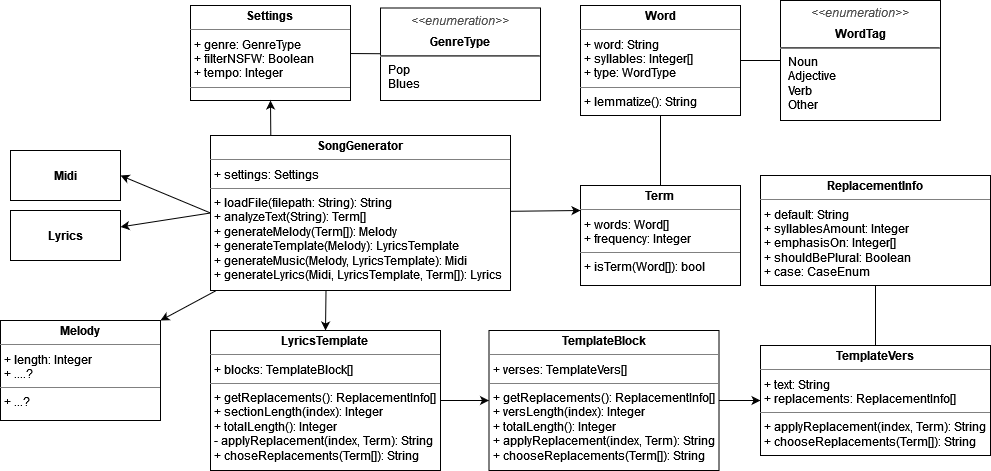

The diagram above was exported from draw.io. Its source (the exported page's mxGraphModel, read from the mxfile embedded in the PNG):
<mxGraphModel dx="2048" dy="631" grid="1" gridSize="10" guides="1" tooltips="1" connect="1" arrows="1" fold="1" page="1" pageScale="1" pageWidth="827" pageHeight="1169" background="none" math="0" shadow="0">
  <root>
    <mxCell id="0" />
    <mxCell id="1" parent="0" />
    <mxCell id="RQWjpZlm9GGOKLCiKZL3-40" style="edgeStyle=none;rounded=0;orthogonalLoop=1;jettySize=auto;html=1;entryX=0;entryY=0.5;entryDx=0;entryDy=0;fontColor=#4D4D4D;endArrow=none;endFill=0;" parent="1" source="RQWjpZlm9GGOKLCiKZL3-24" target="RQWjpZlm9GGOKLCiKZL3-27" edge="1">
      <mxGeometry relative="1" as="geometry" />
    </mxCell>
    <mxCell id="RQWjpZlm9GGOKLCiKZL3-24" value="&lt;p style=&quot;margin:0px;margin-top:4px;text-align:center;&quot;&gt;&lt;b&gt;Word&lt;/b&gt;&lt;/p&gt;&lt;hr size=&quot;1&quot;&gt;&lt;p style=&quot;margin:0px;margin-left:4px;&quot;&gt;+ word: String&lt;br&gt;&lt;/p&gt;&lt;p style=&quot;margin:0px;margin-left:4px;&quot;&gt;+ syllables: Integer[]&lt;/p&gt;&lt;p style=&quot;margin:0px;margin-left:4px;&quot;&gt;+ type: WordType&lt;br&gt;&lt;/p&gt;&lt;hr size=&quot;1&quot;&gt;&lt;p style=&quot;margin:0px;margin-left:4px;&quot;&gt;+ lemmatize(): String&lt;br&gt;&lt;/p&gt;" style="verticalAlign=top;align=left;overflow=fill;fontSize=12;fontFamily=Helvetica;html=1;" parent="1" vertex="1">
      <mxGeometry x="390" y="385" width="160" height="110" as="geometry" />
    </mxCell>
    <mxCell id="RQWjpZlm9GGOKLCiKZL3-27" value="&lt;p style=&quot;margin:0px;margin-top:6px;text-align:center;&quot;&gt;&lt;font color=&quot;#4D4D4D&quot;&gt;&lt;i&gt;&amp;lt;&amp;lt;enumeration&amp;gt;&amp;gt;&lt;/i&gt;&lt;/font&gt;&lt;b&gt;&lt;br&gt;&lt;/b&gt;&lt;/p&gt;&lt;p style=&quot;margin:0px;margin-top:6px;text-align:center;&quot;&gt;&lt;b&gt;WordTag&lt;/b&gt;&lt;/p&gt;&lt;hr&gt;&lt;p style=&quot;margin:0px;margin-left:8px;&quot;&gt;Noun&lt;/p&gt;&lt;p style=&quot;margin:0px;margin-left:8px;&quot;&gt;Adjective&lt;/p&gt;&lt;p style=&quot;margin:0px;margin-left:8px;&quot;&gt;Verb&lt;/p&gt;&lt;p style=&quot;margin:0px;margin-left:8px;&quot;&gt;Other&lt;br&gt;&lt;/p&gt;" style="align=left;overflow=fill;html=1;dropTarget=0;strokeColor=default;" parent="1" vertex="1">
      <mxGeometry x="590" y="380" width="160" height="120" as="geometry" />
    </mxCell>
    <mxCell id="RQWjpZlm9GGOKLCiKZL3-33" style="edgeStyle=none;rounded=0;orthogonalLoop=1;jettySize=auto;html=1;fontColor=#4D4D4D;endArrow=none;endFill=0;" parent="1" source="RQWjpZlm9GGOKLCiKZL3-31" target="RQWjpZlm9GGOKLCiKZL3-24" edge="1">
      <mxGeometry relative="1" as="geometry" />
    </mxCell>
    <mxCell id="RQWjpZlm9GGOKLCiKZL3-31" value="&lt;p style=&quot;margin:0px;margin-top:4px;text-align:center;&quot;&gt;&lt;b&gt;Term&lt;/b&gt;&lt;br&gt;&lt;/p&gt;&lt;hr size=&quot;1&quot;&gt;&lt;p style=&quot;margin:0px;margin-left:4px;&quot;&gt;+ words: Word[]&lt;br&gt;&lt;/p&gt;&lt;p style=&quot;margin:0px;margin-left:4px;&quot;&gt;+ frequency: Integer&lt;br&gt;&lt;/p&gt;&lt;hr size=&quot;1&quot;&gt;&lt;p style=&quot;margin:0px;margin-left:4px;&quot;&gt;+ isTerm(Word[]): bool&lt;/p&gt;" style="verticalAlign=top;align=left;overflow=fill;fontSize=12;fontFamily=Helvetica;html=1;" parent="1" vertex="1">
      <mxGeometry x="390" y="565" width="160" height="100" as="geometry" />
    </mxCell>
    <mxCell id="C99-dw68W55aKagyX_GE-16" style="edgeStyle=none;rounded=0;orthogonalLoop=1;jettySize=auto;html=1;fontFamily=Tahoma;endArrow=none;endFill=0;" edge="1" parent="1" source="RQWjpZlm9GGOKLCiKZL3-36" target="RQWjpZlm9GGOKLCiKZL3-37">
      <mxGeometry relative="1" as="geometry" />
    </mxCell>
    <mxCell id="RQWjpZlm9GGOKLCiKZL3-36" value="&lt;p style=&quot;margin:0px;margin-top:4px;text-align:center;&quot;&gt;&lt;b&gt;Settings&lt;/b&gt;&lt;br&gt;&lt;/p&gt;&lt;hr size=&quot;1&quot;&gt;&lt;p style=&quot;margin:0px;margin-left:4px;&quot;&gt;+ genre: GenreType&lt;br&gt;&lt;/p&gt;&lt;p style=&quot;margin:0px;margin-left:4px;&quot;&gt;+ filterNSFW: Boolean&lt;/p&gt;&lt;p style=&quot;margin:0px;margin-left:4px;&quot;&gt;+ tempo: Integer&lt;br&gt;&lt;/p&gt;&lt;hr size=&quot;1&quot;&gt;" style="verticalAlign=top;align=left;overflow=fill;fontSize=12;fontFamily=Helvetica;html=1;" parent="1" vertex="1">
      <mxGeometry y="385" width="160" height="95" as="geometry" />
    </mxCell>
    <mxCell id="RQWjpZlm9GGOKLCiKZL3-37" value="&lt;p style=&quot;margin:0px;margin-top:6px;text-align:center;&quot;&gt;&lt;font color=&quot;#4D4D4D&quot;&gt;&lt;i&gt;&amp;lt;&amp;lt;enumeration&amp;gt;&amp;gt;&lt;/i&gt;&lt;/font&gt;&lt;b&gt;&lt;br&gt;&lt;/b&gt;&lt;/p&gt;&lt;p style=&quot;margin:0px;margin-top:6px;text-align:center;&quot;&gt;&lt;b&gt;GenreType&lt;/b&gt;&lt;/p&gt;&lt;hr&gt;&lt;p style=&quot;margin:0px;margin-left:8px;&quot;&gt;Pop&lt;/p&gt;&lt;p style=&quot;margin:0px;margin-left:8px;&quot;&gt;Blues&lt;br&gt;&lt;/p&gt;" style="align=left;overflow=fill;html=1;dropTarget=0;strokeColor=default;" parent="1" vertex="1">
      <mxGeometry x="190" y="387.5" width="160" height="92.5" as="geometry" />
    </mxCell>
    <mxCell id="C99-dw68W55aKagyX_GE-9" style="edgeStyle=none;rounded=0;orthogonalLoop=1;jettySize=auto;html=1;entryX=1;entryY=0.5;entryDx=0;entryDy=0;fontFamily=Tahoma;exitX=0;exitY=0.5;exitDx=0;exitDy=0;" edge="1" parent="1" source="RQWjpZlm9GGOKLCiKZL3-41" target="C99-dw68W55aKagyX_GE-6">
      <mxGeometry relative="1" as="geometry" />
    </mxCell>
    <mxCell id="C99-dw68W55aKagyX_GE-10" style="edgeStyle=none;rounded=0;orthogonalLoop=1;jettySize=auto;html=1;fontFamily=Tahoma;exitX=0;exitY=0.5;exitDx=0;exitDy=0;" edge="1" parent="1" source="RQWjpZlm9GGOKLCiKZL3-41" target="C99-dw68W55aKagyX_GE-8">
      <mxGeometry relative="1" as="geometry" />
    </mxCell>
    <mxCell id="C99-dw68W55aKagyX_GE-15" style="edgeStyle=none;rounded=0;orthogonalLoop=1;jettySize=auto;html=1;entryX=0.5;entryY=1;entryDx=0;entryDy=0;fontFamily=Tahoma;exitX=0.201;exitY=0.005;exitDx=0;exitDy=0;exitPerimeter=0;" edge="1" parent="1" source="RQWjpZlm9GGOKLCiKZL3-41" target="RQWjpZlm9GGOKLCiKZL3-36">
      <mxGeometry relative="1" as="geometry" />
    </mxCell>
    <mxCell id="C99-dw68W55aKagyX_GE-19" style="edgeStyle=none;rounded=0;orthogonalLoop=1;jettySize=auto;html=1;entryX=0.5;entryY=0;entryDx=0;entryDy=0;fontFamily=Tahoma;endArrow=classic;endFill=1;exitX=0.385;exitY=1;exitDx=0;exitDy=0;exitPerimeter=0;" edge="1" parent="1" source="RQWjpZlm9GGOKLCiKZL3-41" target="C99-dw68W55aKagyX_GE-4">
      <mxGeometry relative="1" as="geometry" />
    </mxCell>
    <mxCell id="C99-dw68W55aKagyX_GE-20" style="edgeStyle=none;rounded=0;orthogonalLoop=1;jettySize=auto;html=1;entryX=1;entryY=0;entryDx=0;entryDy=0;fontFamily=Tahoma;endArrow=classic;endFill=1;" edge="1" parent="1" source="RQWjpZlm9GGOKLCiKZL3-41" target="C99-dw68W55aKagyX_GE-3">
      <mxGeometry relative="1" as="geometry" />
    </mxCell>
    <mxCell id="C99-dw68W55aKagyX_GE-21" style="edgeStyle=none;rounded=0;orthogonalLoop=1;jettySize=auto;html=1;entryX=0;entryY=0.25;entryDx=0;entryDy=0;fontFamily=Tahoma;endArrow=classic;endFill=1;" edge="1" parent="1" source="RQWjpZlm9GGOKLCiKZL3-41" target="RQWjpZlm9GGOKLCiKZL3-31">
      <mxGeometry relative="1" as="geometry" />
    </mxCell>
    <mxCell id="RQWjpZlm9GGOKLCiKZL3-41" value="&lt;p style=&quot;margin:0px;margin-top:4px;text-align:center;&quot;&gt;&lt;b&gt;SongGenerator&lt;/b&gt;&lt;br&gt;&lt;/p&gt;&lt;hr size=&quot;1&quot;&gt;&lt;p style=&quot;margin:0px;margin-left:4px;&quot;&gt;+ settings: Settings&lt;/p&gt;&lt;hr size=&quot;1&quot;&gt;&lt;p style=&quot;margin:0px;margin-left:4px;&quot;&gt;+ loadFile(filepath: String): String&lt;/p&gt;&lt;p style=&quot;margin:0px;margin-left:4px;&quot;&gt;+ analyzeText(String): Term[]&lt;/p&gt;&lt;p style=&quot;margin:0px;margin-left:4px;&quot;&gt;+ generateMelody(Term[]): Melody&lt;/p&gt;&lt;p style=&quot;margin:0px;margin-left:4px;&quot;&gt;+ generateTemplate(Melody): LyricsTemplate&lt;/p&gt;&lt;p style=&quot;margin:0px;margin-left:4px;&quot;&gt;+ generateMusic(Melody, LyricsTemplate): Midi&lt;/p&gt;&lt;p style=&quot;margin:0px;margin-left:4px;&quot;&gt;+ generateLyrics(Midi, LyricsTemplate, Term[]): Lyrics&lt;br&gt;&lt;/p&gt;" style="verticalAlign=top;align=left;overflow=fill;fontSize=12;fontFamily=Helvetica;html=1;" parent="1" vertex="1">
      <mxGeometry x="20" y="515" width="300" height="155" as="geometry" />
    </mxCell>
    <mxCell id="C99-dw68W55aKagyX_GE-3" value="&lt;p style=&quot;margin:0px;margin-top:4px;text-align:center;&quot;&gt;&lt;b&gt;Melody&lt;/b&gt;&lt;br&gt;&lt;/p&gt;&lt;hr size=&quot;1&quot;&gt;&lt;p style=&quot;margin:0px;margin-left:4px;&quot;&gt;+ length: Integer&lt;/p&gt;&lt;p style=&quot;margin:0px;margin-left:4px;&quot;&gt;+ ....?&lt;br&gt;&lt;/p&gt;&lt;hr size=&quot;1&quot;&gt;&lt;p style=&quot;margin:0px;margin-left:4px;&quot;&gt;+ ...?&lt;br&gt;&lt;/p&gt;" style="verticalAlign=top;align=left;overflow=fill;fontSize=12;fontFamily=Helvetica;html=1;" vertex="1" parent="1">
      <mxGeometry x="-190" y="700" width="160" height="100" as="geometry" />
    </mxCell>
    <mxCell id="C99-dw68W55aKagyX_GE-14" style="edgeStyle=none;rounded=0;orthogonalLoop=1;jettySize=auto;html=1;entryX=0;entryY=0.5;entryDx=0;entryDy=0;fontFamily=Tahoma;" edge="1" parent="1" source="C99-dw68W55aKagyX_GE-4" target="C99-dw68W55aKagyX_GE-11">
      <mxGeometry relative="1" as="geometry" />
    </mxCell>
    <mxCell id="C99-dw68W55aKagyX_GE-4" value="&lt;p style=&quot;margin:0px;margin-top:4px;text-align:center;&quot;&gt;&lt;b&gt;LyricsTemplate&lt;/b&gt;&lt;br&gt;&lt;/p&gt;&lt;hr size=&quot;1&quot;&gt;&lt;p style=&quot;margin:0px;margin-left:4px;&quot;&gt;+ blocks: TemplateBlock[]&lt;/p&gt;&lt;hr size=&quot;1&quot;&gt;&lt;p style=&quot;margin:0px;margin-left:4px;&quot;&gt;+ getReplacements(): ReplacementInfo[]&lt;br&gt;&lt;/p&gt;&lt;p style=&quot;margin:0px;margin-left:4px;&quot;&gt;+ sectionLength(index): Integer&lt;/p&gt;&lt;p style=&quot;margin:0px;margin-left:4px;&quot;&gt;+ totalLength(): Integer&lt;br&gt;&lt;/p&gt;&lt;p style=&quot;margin:0px;margin-left:4px;&quot;&gt;- applyReplacement(index, Term): String&lt;br&gt;&lt;/p&gt;&lt;p style=&quot;margin:0px;margin-left:4px;&quot;&gt;+ choseReplacements(Term[]): String&lt;br&gt;&lt;/p&gt;" style="verticalAlign=top;align=left;overflow=fill;fontSize=12;fontFamily=Helvetica;html=1;" vertex="1" parent="1">
      <mxGeometry x="20" y="710" width="230" height="140" as="geometry" />
    </mxCell>
    <mxCell id="C99-dw68W55aKagyX_GE-6" value="&lt;b&gt;Midi&lt;/b&gt;" style="html=1;" vertex="1" parent="1">
      <mxGeometry x="-180" y="530" width="110" height="50" as="geometry" />
    </mxCell>
    <mxCell id="C99-dw68W55aKagyX_GE-8" value="&lt;b&gt;Lyrics&lt;/b&gt;" style="html=1;" vertex="1" parent="1">
      <mxGeometry x="-180" y="590" width="110" height="50" as="geometry" />
    </mxCell>
    <mxCell id="C99-dw68W55aKagyX_GE-13" style="edgeStyle=none;rounded=0;orthogonalLoop=1;jettySize=auto;html=1;entryX=0;entryY=0.5;entryDx=0;entryDy=0;fontFamily=Tahoma;" edge="1" parent="1" source="C99-dw68W55aKagyX_GE-11" target="C99-dw68W55aKagyX_GE-12">
      <mxGeometry relative="1" as="geometry" />
    </mxCell>
    <mxCell id="C99-dw68W55aKagyX_GE-11" value="&lt;p style=&quot;margin:0px;margin-top:4px;text-align:center;&quot;&gt;&lt;b&gt;TemplateBlock&lt;/b&gt;&lt;br&gt;&lt;/p&gt;&lt;hr size=&quot;1&quot;&gt;&lt;p style=&quot;margin:0px;margin-left:4px;&quot;&gt;+ verses: TemplateVers[]&lt;/p&gt;&lt;hr size=&quot;1&quot;&gt;&lt;p style=&quot;margin:0px;margin-left:4px;&quot;&gt;+ getReplacements(): ReplacementInfo[]&lt;/p&gt;&lt;p style=&quot;margin:0px;margin-left:4px;&quot;&gt;+ versLength(index): Integer&lt;/p&gt;&lt;p style=&quot;margin:0px;margin-left:4px;&quot;&gt;+ totalLength(): Integer&lt;/p&gt;&lt;p style=&quot;margin:0px;margin-left:4px;&quot;&gt;+ applyReplacement(index, Term): String&lt;/p&gt;&lt;p style=&quot;margin:0px;margin-left:4px;&quot;&gt;+ chooseReplacements(Term[]): String&lt;br&gt;&lt;/p&gt;" style="verticalAlign=top;align=left;overflow=fill;fontSize=12;fontFamily=Helvetica;html=1;" vertex="1" parent="1">
      <mxGeometry x="298.5" y="710" width="230" height="140" as="geometry" />
    </mxCell>
    <mxCell id="C99-dw68W55aKagyX_GE-18" style="edgeStyle=none;rounded=0;orthogonalLoop=1;jettySize=auto;html=1;entryX=0.5;entryY=1;entryDx=0;entryDy=0;fontFamily=Tahoma;endArrow=none;endFill=0;" edge="1" parent="1" source="C99-dw68W55aKagyX_GE-12" target="C99-dw68W55aKagyX_GE-17">
      <mxGeometry relative="1" as="geometry" />
    </mxCell>
    <mxCell id="C99-dw68W55aKagyX_GE-12" value="&lt;p style=&quot;margin:0px;margin-top:4px;text-align:center;&quot;&gt;&lt;b&gt;TemplateVers&lt;/b&gt;&lt;/p&gt;&lt;hr size=&quot;1&quot;&gt;&lt;p style=&quot;margin:0px;margin-left:4px;&quot;&gt;+ text: String&lt;br&gt;&lt;/p&gt;&lt;p style=&quot;margin:0px;margin-left:4px;&quot;&gt;+ replacements: ReplacementInfo[]&lt;br&gt;&lt;/p&gt;&lt;hr size=&quot;1&quot;&gt;&lt;p style=&quot;margin:0px;margin-left:4px;&quot;&gt;+ applyReplacement(index, Term): String&lt;/p&gt;&lt;p style=&quot;margin:0px;margin-left:4px;&quot;&gt;+ chooseReplacements(Term[]): String&lt;br&gt;&lt;/p&gt;" style="verticalAlign=top;align=left;overflow=fill;fontSize=12;fontFamily=Helvetica;html=1;" vertex="1" parent="1">
      <mxGeometry x="570" y="725" width="230" height="110" as="geometry" />
    </mxCell>
    <mxCell id="C99-dw68W55aKagyX_GE-17" value="&lt;p style=&quot;margin:0px;margin-top:4px;text-align:center;&quot;&gt;&lt;b&gt;ReplacementInfo&lt;/b&gt;&lt;br&gt;&lt;/p&gt;&lt;hr size=&quot;1&quot;&gt;&lt;p style=&quot;margin:0px;margin-left:4px;&quot;&gt;+ default: String&lt;/p&gt;&lt;p style=&quot;margin:0px;margin-left:4px;&quot;&gt;+ syllablesAmount: Integer&lt;/p&gt;&lt;p style=&quot;margin:0px;margin-left:4px;&quot;&gt;+ emphasisOn: Integer[]&lt;/p&gt;&lt;p style=&quot;margin:0px;margin-left:4px;&quot;&gt;+ shouldBePlural: Boolean&lt;/p&gt;&lt;p style=&quot;margin:0px;margin-left:4px;&quot;&gt;+ case: CaseEnum&lt;br&gt;&lt;/p&gt;" style="verticalAlign=top;align=left;overflow=fill;fontSize=12;fontFamily=Helvetica;html=1;" vertex="1" parent="1">
      <mxGeometry x="570" y="555" width="230" height="110" as="geometry" />
    </mxCell>
  </root>
</mxGraphModel>